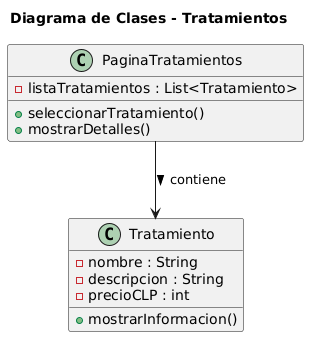

The diagram above was rendered by PlantUML. Its source (embedded in the PNG):
@startuml
title Diagrama de Clases - Tratamientos

class Tratamiento {
  - nombre : String
  - descripcion : String
  - precioCLP : int
  + mostrarInformacion()
}

class PaginaTratamientos {
  - listaTratamientos : List<Tratamiento>
  + seleccionarTratamiento()
  + mostrarDetalles()
}

PaginaTratamientos --> Tratamiento : contiene >
@enduml